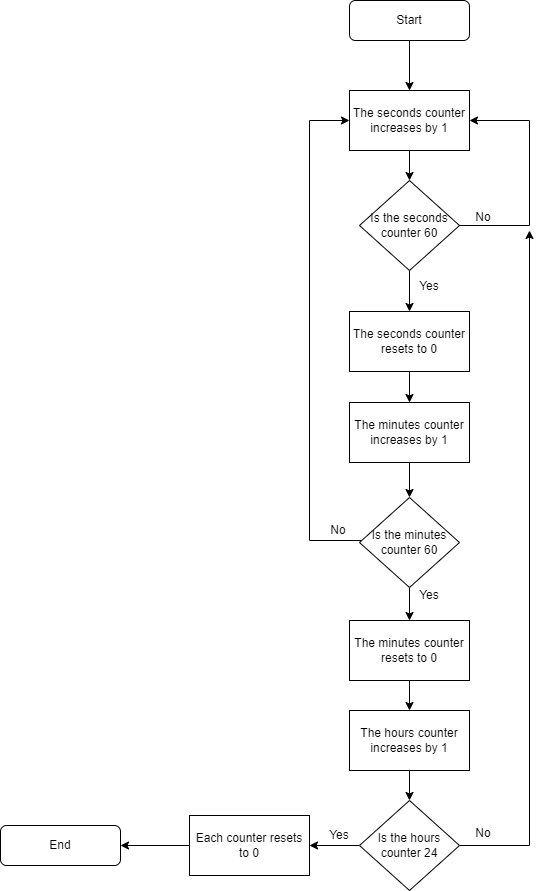

The diagram above was exported from draw.io. Its source (the exported page's mxGraphModel, read from the mxfile embedded in the PNG):
<mxGraphModel dx="1695" dy="486" grid="1" gridSize="10" guides="1" tooltips="1" connect="1" arrows="1" fold="1" page="1" pageScale="1" pageWidth="827" pageHeight="1169" math="0" shadow="0">
  <root>
    <mxCell id="WIyWlLk6GJQsqaUBKTNV-0" />
    <mxCell id="WIyWlLk6GJQsqaUBKTNV-1" parent="WIyWlLk6GJQsqaUBKTNV-0" />
    <mxCell id="iB3Hu_XjYkIDe8xap2ML-3" style="edgeStyle=orthogonalEdgeStyle;rounded=0;orthogonalLoop=1;jettySize=auto;html=1;entryX=0.5;entryY=0;entryDx=0;entryDy=0;" edge="1" parent="WIyWlLk6GJQsqaUBKTNV-1" source="WIyWlLk6GJQsqaUBKTNV-3" target="iB3Hu_XjYkIDe8xap2ML-0">
      <mxGeometry relative="1" as="geometry" />
    </mxCell>
    <mxCell id="WIyWlLk6GJQsqaUBKTNV-3" value="Start" style="rounded=1;whiteSpace=wrap;html=1;fontSize=12;glass=0;strokeWidth=1;shadow=0;" parent="WIyWlLk6GJQsqaUBKTNV-1" vertex="1">
      <mxGeometry x="160" y="80" width="120" height="40" as="geometry" />
    </mxCell>
    <mxCell id="WIyWlLk6GJQsqaUBKTNV-11" value="End" style="rounded=1;whiteSpace=wrap;html=1;fontSize=12;glass=0;strokeWidth=1;shadow=0;" parent="WIyWlLk6GJQsqaUBKTNV-1" vertex="1">
      <mxGeometry x="-189" y="905" width="120" height="40" as="geometry" />
    </mxCell>
    <mxCell id="iB3Hu_XjYkIDe8xap2ML-2" style="edgeStyle=orthogonalEdgeStyle;rounded=0;orthogonalLoop=1;jettySize=auto;html=1;entryX=0.5;entryY=0;entryDx=0;entryDy=0;" edge="1" parent="WIyWlLk6GJQsqaUBKTNV-1" source="iB3Hu_XjYkIDe8xap2ML-0" target="iB3Hu_XjYkIDe8xap2ML-1">
      <mxGeometry relative="1" as="geometry" />
    </mxCell>
    <mxCell id="iB3Hu_XjYkIDe8xap2ML-0" value="The seconds counter increases by 1" style="rounded=0;whiteSpace=wrap;html=1;" vertex="1" parent="WIyWlLk6GJQsqaUBKTNV-1">
      <mxGeometry x="160" y="170" width="120" height="60" as="geometry" />
    </mxCell>
    <mxCell id="iB3Hu_XjYkIDe8xap2ML-7" value="" style="edgeStyle=orthogonalEdgeStyle;rounded=0;orthogonalLoop=1;jettySize=auto;html=1;" edge="1" parent="WIyWlLk6GJQsqaUBKTNV-1" source="iB3Hu_XjYkIDe8xap2ML-1" target="iB3Hu_XjYkIDe8xap2ML-6">
      <mxGeometry relative="1" as="geometry" />
    </mxCell>
    <mxCell id="iB3Hu_XjYkIDe8xap2ML-1" value="Is the seconds counter 60" style="rhombus;whiteSpace=wrap;html=1;" vertex="1" parent="WIyWlLk6GJQsqaUBKTNV-1">
      <mxGeometry x="170" y="260" width="100" height="90" as="geometry" />
    </mxCell>
    <mxCell id="iB3Hu_XjYkIDe8xap2ML-10" style="edgeStyle=orthogonalEdgeStyle;rounded=0;orthogonalLoop=1;jettySize=auto;html=1;entryX=0.5;entryY=0;entryDx=0;entryDy=0;" edge="1" parent="WIyWlLk6GJQsqaUBKTNV-1" source="iB3Hu_XjYkIDe8xap2ML-6" target="iB3Hu_XjYkIDe8xap2ML-9">
      <mxGeometry relative="1" as="geometry" />
    </mxCell>
    <mxCell id="iB3Hu_XjYkIDe8xap2ML-6" value="The seconds counter resets to 0" style="whiteSpace=wrap;html=1;" vertex="1" parent="WIyWlLk6GJQsqaUBKTNV-1">
      <mxGeometry x="160" y="391" width="120" height="60" as="geometry" />
    </mxCell>
    <mxCell id="iB3Hu_XjYkIDe8xap2ML-8" value="Yes" style="text;html=1;strokeColor=none;fillColor=none;align=center;verticalAlign=middle;whiteSpace=wrap;rounded=0;" vertex="1" parent="WIyWlLk6GJQsqaUBKTNV-1">
      <mxGeometry x="210" y="351" width="60" height="30" as="geometry" />
    </mxCell>
    <mxCell id="iB3Hu_XjYkIDe8xap2ML-15" style="edgeStyle=orthogonalEdgeStyle;rounded=0;orthogonalLoop=1;jettySize=auto;html=1;entryX=0.5;entryY=0;entryDx=0;entryDy=0;" edge="1" parent="WIyWlLk6GJQsqaUBKTNV-1" source="iB3Hu_XjYkIDe8xap2ML-9" target="iB3Hu_XjYkIDe8xap2ML-11">
      <mxGeometry relative="1" as="geometry" />
    </mxCell>
    <mxCell id="iB3Hu_XjYkIDe8xap2ML-9" value="The minutes counter increases by 1" style="whiteSpace=wrap;html=1;" vertex="1" parent="WIyWlLk6GJQsqaUBKTNV-1">
      <mxGeometry x="160" y="482" width="120" height="60" as="geometry" />
    </mxCell>
    <mxCell id="iB3Hu_XjYkIDe8xap2ML-14" style="edgeStyle=orthogonalEdgeStyle;rounded=0;orthogonalLoop=1;jettySize=auto;html=1;" edge="1" parent="WIyWlLk6GJQsqaUBKTNV-1" source="iB3Hu_XjYkIDe8xap2ML-11" target="iB3Hu_XjYkIDe8xap2ML-13">
      <mxGeometry relative="1" as="geometry" />
    </mxCell>
    <mxCell id="iB3Hu_XjYkIDe8xap2ML-30" style="edgeStyle=orthogonalEdgeStyle;rounded=0;orthogonalLoop=1;jettySize=auto;html=1;entryX=0;entryY=0.5;entryDx=0;entryDy=0;" edge="1" parent="WIyWlLk6GJQsqaUBKTNV-1" source="iB3Hu_XjYkIDe8xap2ML-11" target="iB3Hu_XjYkIDe8xap2ML-0">
      <mxGeometry relative="1" as="geometry">
        <Array as="points">
          <mxPoint x="120" y="620" />
          <mxPoint x="120" y="200" />
        </Array>
      </mxGeometry>
    </mxCell>
    <mxCell id="iB3Hu_XjYkIDe8xap2ML-11" value="Is the minutes counter 60" style="rhombus;whiteSpace=wrap;html=1;" vertex="1" parent="WIyWlLk6GJQsqaUBKTNV-1">
      <mxGeometry x="170" y="577" width="100" height="90" as="geometry" />
    </mxCell>
    <mxCell id="iB3Hu_XjYkIDe8xap2ML-18" style="edgeStyle=orthogonalEdgeStyle;rounded=0;orthogonalLoop=1;jettySize=auto;html=1;entryX=0.5;entryY=0;entryDx=0;entryDy=0;" edge="1" parent="WIyWlLk6GJQsqaUBKTNV-1" source="iB3Hu_XjYkIDe8xap2ML-13" target="iB3Hu_XjYkIDe8xap2ML-17">
      <mxGeometry relative="1" as="geometry" />
    </mxCell>
    <mxCell id="iB3Hu_XjYkIDe8xap2ML-13" value="The minutes counter resets to 0" style="whiteSpace=wrap;html=1;" vertex="1" parent="WIyWlLk6GJQsqaUBKTNV-1">
      <mxGeometry x="160" y="700" width="120" height="60" as="geometry" />
    </mxCell>
    <mxCell id="iB3Hu_XjYkIDe8xap2ML-16" value="Yes" style="text;html=1;strokeColor=none;fillColor=none;align=center;verticalAlign=middle;whiteSpace=wrap;rounded=0;" vertex="1" parent="WIyWlLk6GJQsqaUBKTNV-1">
      <mxGeometry x="210" y="660" width="60" height="30" as="geometry" />
    </mxCell>
    <mxCell id="iB3Hu_XjYkIDe8xap2ML-20" style="edgeStyle=orthogonalEdgeStyle;rounded=0;orthogonalLoop=1;jettySize=auto;html=1;entryX=0.5;entryY=0;entryDx=0;entryDy=0;" edge="1" parent="WIyWlLk6GJQsqaUBKTNV-1" source="iB3Hu_XjYkIDe8xap2ML-17" target="iB3Hu_XjYkIDe8xap2ML-19">
      <mxGeometry relative="1" as="geometry" />
    </mxCell>
    <mxCell id="iB3Hu_XjYkIDe8xap2ML-17" value="The hours counter increases by 1" style="whiteSpace=wrap;html=1;" vertex="1" parent="WIyWlLk6GJQsqaUBKTNV-1">
      <mxGeometry x="160" y="790" width="120" height="60" as="geometry" />
    </mxCell>
    <mxCell id="iB3Hu_XjYkIDe8xap2ML-22" style="edgeStyle=orthogonalEdgeStyle;rounded=0;orthogonalLoop=1;jettySize=auto;html=1;entryX=1;entryY=0.5;entryDx=0;entryDy=0;" edge="1" parent="WIyWlLk6GJQsqaUBKTNV-1" source="iB3Hu_XjYkIDe8xap2ML-19" target="iB3Hu_XjYkIDe8xap2ML-21">
      <mxGeometry relative="1" as="geometry" />
    </mxCell>
    <mxCell id="iB3Hu_XjYkIDe8xap2ML-33" style="edgeStyle=orthogonalEdgeStyle;rounded=0;orthogonalLoop=1;jettySize=auto;html=1;" edge="1" parent="WIyWlLk6GJQsqaUBKTNV-1" source="iB3Hu_XjYkIDe8xap2ML-19">
      <mxGeometry relative="1" as="geometry">
        <mxPoint x="340" y="310" as="targetPoint" />
      </mxGeometry>
    </mxCell>
    <mxCell id="iB3Hu_XjYkIDe8xap2ML-19" value="Is the hours counter 24" style="rhombus;whiteSpace=wrap;html=1;" vertex="1" parent="WIyWlLk6GJQsqaUBKTNV-1">
      <mxGeometry x="170" y="880" width="100" height="90" as="geometry" />
    </mxCell>
    <mxCell id="iB3Hu_XjYkIDe8xap2ML-24" style="edgeStyle=orthogonalEdgeStyle;rounded=0;orthogonalLoop=1;jettySize=auto;html=1;" edge="1" parent="WIyWlLk6GJQsqaUBKTNV-1" source="iB3Hu_XjYkIDe8xap2ML-21" target="WIyWlLk6GJQsqaUBKTNV-11">
      <mxGeometry relative="1" as="geometry" />
    </mxCell>
    <mxCell id="iB3Hu_XjYkIDe8xap2ML-21" value="Each counter resets to 0" style="whiteSpace=wrap;html=1;" vertex="1" parent="WIyWlLk6GJQsqaUBKTNV-1">
      <mxGeometry y="895" width="120" height="60" as="geometry" />
    </mxCell>
    <mxCell id="iB3Hu_XjYkIDe8xap2ML-23" value="Yes" style="text;html=1;strokeColor=none;fillColor=none;align=center;verticalAlign=middle;whiteSpace=wrap;rounded=0;" vertex="1" parent="WIyWlLk6GJQsqaUBKTNV-1">
      <mxGeometry x="120" y="900" width="60" height="30" as="geometry" />
    </mxCell>
    <mxCell id="iB3Hu_XjYkIDe8xap2ML-27" value="" style="endArrow=classic;html=1;rounded=0;exitX=1;exitY=0.5;exitDx=0;exitDy=0;entryX=1;entryY=0.5;entryDx=0;entryDy=0;edgeStyle=orthogonalEdgeStyle;" edge="1" parent="WIyWlLk6GJQsqaUBKTNV-1" source="iB3Hu_XjYkIDe8xap2ML-1" target="iB3Hu_XjYkIDe8xap2ML-0">
      <mxGeometry width="50" height="50" relative="1" as="geometry">
        <mxPoint x="360" y="320" as="sourcePoint" />
        <mxPoint x="410" y="270" as="targetPoint" />
        <Array as="points">
          <mxPoint x="340" y="305" />
          <mxPoint x="340" y="200" />
        </Array>
      </mxGeometry>
    </mxCell>
    <mxCell id="iB3Hu_XjYkIDe8xap2ML-28" value="No" style="text;html=1;strokeColor=none;fillColor=none;align=center;verticalAlign=middle;whiteSpace=wrap;rounded=0;" vertex="1" parent="WIyWlLk6GJQsqaUBKTNV-1">
      <mxGeometry x="264" y="282" width="60" height="30" as="geometry" />
    </mxCell>
    <mxCell id="iB3Hu_XjYkIDe8xap2ML-31" value="No" style="text;html=1;strokeColor=none;fillColor=none;align=center;verticalAlign=middle;whiteSpace=wrap;rounded=0;" vertex="1" parent="WIyWlLk6GJQsqaUBKTNV-1">
      <mxGeometry x="119" y="595" width="60" height="30" as="geometry" />
    </mxCell>
    <mxCell id="iB3Hu_XjYkIDe8xap2ML-34" value="No" style="text;html=1;strokeColor=none;fillColor=none;align=center;verticalAlign=middle;whiteSpace=wrap;rounded=0;" vertex="1" parent="WIyWlLk6GJQsqaUBKTNV-1">
      <mxGeometry x="264" y="898" width="60" height="30" as="geometry" />
    </mxCell>
  </root>
</mxGraphModel>